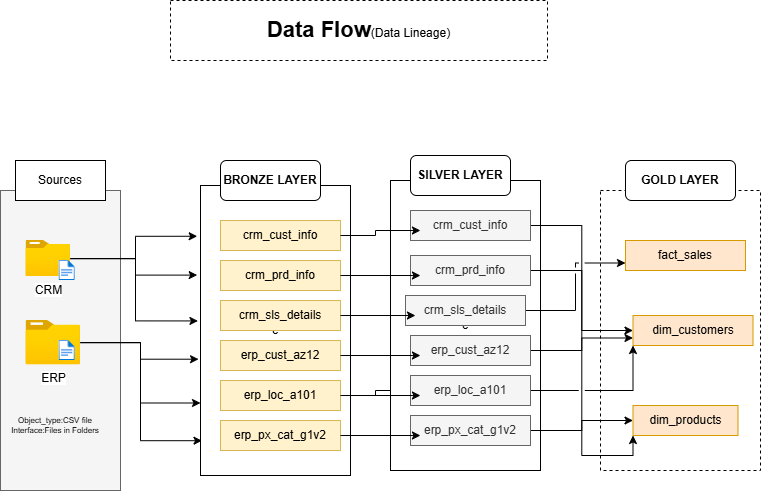

The diagram above was exported from draw.io. Its source (the exported page's mxGraphModel, read from the mxfile embedded in the PNG):
<mxGraphModel dx="906" dy="529" grid="1" gridSize="10" guides="1" tooltips="1" connect="1" arrows="1" fold="1" page="1" pageScale="1" pageWidth="827" pageHeight="1169" math="0" shadow="0">
  <root>
    <mxCell id="0" />
    <mxCell id="1" parent="0" />
    <mxCell id="FUJtnFr648Lhpyp9-Pa1-2" parent="1" style="rounded=0;whiteSpace=wrap;html=1;fillColor=#f5f5f5;fontColor=#333333;strokeColor=#666666;align=center;" value="" vertex="1">
      <mxGeometry height="300" width="120" x="50" y="230" as="geometry" />
    </mxCell>
    <mxCell id="sQNEhBZyoosfEBo-cfTV-36" edge="1" parent="1" source="FUJtnFr648Lhpyp9-Pa1-4" style="edgeStyle=orthogonalEdgeStyle;rounded=0;orthogonalLoop=1;jettySize=auto;html=1;entryX=0;entryY=0.75;entryDx=0;entryDy=0;" target="sQNEhBZyoosfEBo-cfTV-1">
      <mxGeometry relative="1" as="geometry" />
    </mxCell>
    <mxCell id="FUJtnFr648Lhpyp9-Pa1-4" parent="1" style="image;aspect=fixed;html=1;points=[];align=center;fontSize=12;image=img/lib/azure2/general/Folder_Blank.svg;rounded=1;" value="ERP" vertex="1">
      <mxGeometry height="44.24" width="54.51" x="75.49" y="360" as="geometry" />
    </mxCell>
    <mxCell id="FUJtnFr648Lhpyp9-Pa1-5" parent="1" style="image;aspect=fixed;html=1;points=[];align=center;fontSize=12;image=img/lib/azure2/general/Folder_Blank.svg;rounded=1;" value="CRM" vertex="1">
      <mxGeometry height="36.12" width="44.5" x="75.5" y="280" as="geometry" />
    </mxCell>
    <mxCell id="FUJtnFr648Lhpyp9-Pa1-6" parent="1" style="rounded=0;whiteSpace=wrap;html=1;" value="Sources" vertex="1">
      <mxGeometry height="40" width="90" x="65" y="200" as="geometry" />
    </mxCell>
    <mxCell id="FUJtnFr648Lhpyp9-Pa1-25" parent="1" style="image;aspect=fixed;html=1;points=[];align=center;fontSize=12;image=img/lib/azure2/general/File.svg;rounded=1;" value="" vertex="1">
      <mxGeometry height="20" width="16.23" x="108.55" y="300" as="geometry" />
    </mxCell>
    <mxCell id="FUJtnFr648Lhpyp9-Pa1-26" parent="1" style="image;aspect=fixed;html=1;points=[];align=center;fontSize=12;image=img/lib/azure2/general/File.svg;rounded=1;" value="" vertex="1">
      <mxGeometry height="20" width="16.23" x="108.55" y="380" as="geometry" />
    </mxCell>
    <mxCell id="FUJtnFr648Lhpyp9-Pa1-32" parent="1" style="rounded=0;whiteSpace=wrap;html=1;dashed=1;" value="" vertex="1">
      <mxGeometry height="280" width="160" x="650" y="230" as="geometry" />
    </mxCell>
    <mxCell id="FUJtnFr648Lhpyp9-Pa1-40" parent="1" style="text;html=1;whiteSpace=wrap;strokeColor=none;fillColor=none;align=center;verticalAlign=middle;rounded=0;fontSize=8;" value="&lt;font&gt;Object_type:CSV file&lt;/font&gt;&lt;div&gt;&lt;font&gt;Interface:Files in Folders&lt;/font&gt;&lt;/div&gt;" vertex="1">
      <mxGeometry height="30" width="90" x="60" y="450" as="geometry" />
    </mxCell>
    <mxCell id="gWk5hNAzTiLrgBECqjPd-1" parent="1" style="rounded=0;whiteSpace=wrap;html=1;dashed=1;" value="&lt;b&gt;&lt;font style=&quot;font-size: 22px;&quot;&gt;Data Flow&lt;/font&gt;&lt;/b&gt;(Data Lineage)" vertex="1">
      <mxGeometry height="60" width="377" x="220" y="40" as="geometry" />
    </mxCell>
    <mxCell id="sQNEhBZyoosfEBo-cfTV-1" parent="1" style="rounded=0;whiteSpace=wrap;html=1;" value="c" vertex="1">
      <mxGeometry height="290" width="150" x="250" y="225" as="geometry" />
    </mxCell>
    <mxCell id="sQNEhBZyoosfEBo-cfTV-2" parent="1" style="rounded=1;whiteSpace=wrap;html=1;" value="&lt;b&gt;BRONZE LAYER&lt;/b&gt;" vertex="1">
      <mxGeometry height="40" width="100" x="270" y="200" as="geometry" />
    </mxCell>
    <mxCell id="sQNEhBZyoosfEBo-cfTV-4" parent="1" style="rounded=1;whiteSpace=wrap;html=1;" value="&lt;b&gt;GOLD LAYER&lt;/b&gt;" vertex="1">
      <mxGeometry height="40" width="110" x="675" y="200" as="geometry" />
    </mxCell>
    <mxCell id="sQNEhBZyoosfEBo-cfTV-5" parent="1" style="rounded=0;whiteSpace=wrap;html=1;fillColor=#fff2cc;strokeColor=#d6b656;" value="crm_cust_info" vertex="1">
      <mxGeometry height="30" width="120" x="270" y="260" as="geometry" />
    </mxCell>
    <mxCell id="sQNEhBZyoosfEBo-cfTV-6" parent="1" style="rounded=0;whiteSpace=wrap;html=1;fillColor=#fff2cc;strokeColor=#d6b656;" value="crm_prd_info" vertex="1">
      <mxGeometry height="30" width="120" x="270" y="300" as="geometry" />
    </mxCell>
    <mxCell id="sQNEhBZyoosfEBo-cfTV-7" parent="1" style="rounded=0;whiteSpace=wrap;html=1;fillColor=#fff2cc;strokeColor=#d6b656;" value="erp_cust_az12" vertex="1">
      <mxGeometry height="30" width="120" x="270" y="380" as="geometry" />
    </mxCell>
    <mxCell id="sQNEhBZyoosfEBo-cfTV-8" parent="1" style="rounded=0;whiteSpace=wrap;html=1;fillColor=#fff2cc;strokeColor=#d6b656;" value="crm_sls_details" vertex="1">
      <mxGeometry height="30" width="120" x="270" y="340" as="geometry" />
    </mxCell>
    <mxCell id="sQNEhBZyoosfEBo-cfTV-9" parent="1" style="rounded=0;whiteSpace=wrap;html=1;fillColor=#fff2cc;strokeColor=#d6b656;" value="erp_px_cat_g1v2" vertex="1">
      <mxGeometry height="30" width="120" x="270" y="460" as="geometry" />
    </mxCell>
    <mxCell id="sQNEhBZyoosfEBo-cfTV-45" edge="1" parent="1" source="sQNEhBZyoosfEBo-cfTV-10" style="edgeStyle=orthogonalEdgeStyle;rounded=0;orthogonalLoop=1;jettySize=auto;html=1;" target="sQNEhBZyoosfEBo-cfTV-26" value="">
      <mxGeometry relative="1" as="geometry" />
    </mxCell>
    <mxCell id="sQNEhBZyoosfEBo-cfTV-10" parent="1" style="rounded=0;whiteSpace=wrap;html=1;fillColor=#fff2cc;strokeColor=#d6b656;" value="erp_loc_a101" vertex="1">
      <mxGeometry height="30" width="120" x="270" y="420" as="geometry" />
    </mxCell>
    <mxCell id="sQNEhBZyoosfEBo-cfTV-19" parent="1" style="rounded=0;whiteSpace=wrap;html=1;" value="c" vertex="1">
      <mxGeometry height="290" width="150" x="440" y="220" as="geometry" />
    </mxCell>
    <mxCell id="sQNEhBZyoosfEBo-cfTV-20" parent="1" style="rounded=1;whiteSpace=wrap;html=1;" value="&lt;b&gt;SILVER LAYER&lt;/b&gt;" vertex="1">
      <mxGeometry height="40" width="100" x="460" y="195" as="geometry" />
    </mxCell>
    <mxCell id="sQNEhBZyoosfEBo-cfTV-52" edge="1" parent="1" source="sQNEhBZyoosfEBo-cfTV-21" style="edgeStyle=orthogonalEdgeStyle;rounded=0;orthogonalLoop=1;jettySize=auto;html=1;entryX=0;entryY=0.5;entryDx=0;entryDy=0;jumpStyle=gap;" target="sQNEhBZyoosfEBo-cfTV-49">
      <mxGeometry relative="1" as="geometry" />
    </mxCell>
    <mxCell id="sQNEhBZyoosfEBo-cfTV-21" parent="1" style="rounded=0;whiteSpace=wrap;html=1;fillColor=#f5f5f5;fontColor=#333333;strokeColor=#666666;" value="crm_cust_info" vertex="1">
      <mxGeometry height="30" width="120" x="460" y="250" as="geometry" />
    </mxCell>
    <mxCell id="sQNEhBZyoosfEBo-cfTV-65" edge="1" parent="1" source="sQNEhBZyoosfEBo-cfTV-22" style="edgeStyle=orthogonalEdgeStyle;rounded=0;orthogonalLoop=1;jettySize=auto;html=1;entryX=0;entryY=1;entryDx=0;entryDy=0;jumpStyle=gap;" target="sQNEhBZyoosfEBo-cfTV-50">
      <mxGeometry relative="1" as="geometry" />
    </mxCell>
    <mxCell id="sQNEhBZyoosfEBo-cfTV-22" parent="1" style="rounded=0;whiteSpace=wrap;html=1;fillColor=#f5f5f5;strokeColor=#666666;fontColor=#333333;" value="crm_prd_info" vertex="1">
      <mxGeometry height="30" width="120" x="460" y="295" as="geometry" />
    </mxCell>
    <mxCell id="sQNEhBZyoosfEBo-cfTV-54" edge="1" parent="1" source="sQNEhBZyoosfEBo-cfTV-23" style="edgeStyle=orthogonalEdgeStyle;rounded=0;orthogonalLoop=1;jettySize=auto;html=1;entryX=0;entryY=0.75;entryDx=0;entryDy=0;jumpStyle=gap;" target="sQNEhBZyoosfEBo-cfTV-49">
      <mxGeometry relative="1" as="geometry" />
    </mxCell>
    <mxCell id="sQNEhBZyoosfEBo-cfTV-23" parent="1" style="rounded=0;whiteSpace=wrap;html=1;fillColor=#f5f5f5;fontColor=#333333;strokeColor=#666666;" value="erp_cust_az12" vertex="1">
      <mxGeometry height="30" width="120" x="460" y="375" as="geometry" />
    </mxCell>
    <mxCell id="sQNEhBZyoosfEBo-cfTV-51" edge="1" parent="1" source="sQNEhBZyoosfEBo-cfTV-24" style="edgeStyle=orthogonalEdgeStyle;rounded=0;orthogonalLoop=1;jettySize=auto;html=1;entryX=0;entryY=0.75;entryDx=0;entryDy=0;jumpStyle=gap;" target="sQNEhBZyoosfEBo-cfTV-48" value="">
      <mxGeometry relative="1" as="geometry" />
    </mxCell>
    <mxCell id="sQNEhBZyoosfEBo-cfTV-24" parent="1" style="rounded=0;whiteSpace=wrap;html=1;fillColor=#f5f5f5;fontColor=#333333;strokeColor=#666666;" value="crm_sls_details" vertex="1">
      <mxGeometry height="30" width="120" x="455" y="335" as="geometry" />
    </mxCell>
    <mxCell id="sQNEhBZyoosfEBo-cfTV-64" edge="1" parent="1" source="sQNEhBZyoosfEBo-cfTV-25" style="edgeStyle=orthogonalEdgeStyle;rounded=0;orthogonalLoop=1;jettySize=auto;html=1;jumpStyle=gap;" target="sQNEhBZyoosfEBo-cfTV-50" value="">
      <mxGeometry relative="1" as="geometry" />
    </mxCell>
    <mxCell id="sQNEhBZyoosfEBo-cfTV-25" parent="1" style="rounded=0;whiteSpace=wrap;html=1;fillColor=#f5f5f5;fontColor=#333333;strokeColor=#666666;" value="erp_px_cat_g1v2" vertex="1">
      <mxGeometry height="30" width="120" x="460" y="455" as="geometry" />
    </mxCell>
    <mxCell id="sQNEhBZyoosfEBo-cfTV-63" edge="1" parent="1" source="sQNEhBZyoosfEBo-cfTV-26" style="edgeStyle=orthogonalEdgeStyle;rounded=0;orthogonalLoop=1;jettySize=auto;html=1;entryX=0;entryY=1;entryDx=0;entryDy=0;jumpStyle=gap;" target="sQNEhBZyoosfEBo-cfTV-49">
      <mxGeometry relative="1" as="geometry" />
    </mxCell>
    <mxCell id="sQNEhBZyoosfEBo-cfTV-26" parent="1" style="rounded=0;whiteSpace=wrap;html=1;fillColor=#f5f5f5;fontColor=#333333;strokeColor=#666666;" value="erp_loc_a101" vertex="1">
      <mxGeometry height="30" width="120" x="460" y="415" as="geometry" />
    </mxCell>
    <mxCell id="sQNEhBZyoosfEBo-cfTV-31" edge="1" parent="1" source="FUJtnFr648Lhpyp9-Pa1-5" style="edgeStyle=orthogonalEdgeStyle;rounded=0;orthogonalLoop=1;jettySize=auto;html=1;entryX=-0.022;entryY=0.175;entryDx=0;entryDy=0;entryPerimeter=0;" target="sQNEhBZyoosfEBo-cfTV-1">
      <mxGeometry relative="1" as="geometry" />
    </mxCell>
    <mxCell id="sQNEhBZyoosfEBo-cfTV-32" edge="1" parent="1" source="FUJtnFr648Lhpyp9-Pa1-5" style="edgeStyle=orthogonalEdgeStyle;rounded=0;orthogonalLoop=1;jettySize=auto;html=1;entryX=-0.022;entryY=0.309;entryDx=0;entryDy=0;entryPerimeter=0;" target="sQNEhBZyoosfEBo-cfTV-1">
      <mxGeometry relative="1" as="geometry" />
    </mxCell>
    <mxCell id="sQNEhBZyoosfEBo-cfTV-33" edge="1" parent="1" source="FUJtnFr648Lhpyp9-Pa1-5" style="edgeStyle=orthogonalEdgeStyle;rounded=0;orthogonalLoop=1;jettySize=auto;html=1;entryX=-0.017;entryY=0.467;entryDx=0;entryDy=0;entryPerimeter=0;" target="sQNEhBZyoosfEBo-cfTV-1">
      <mxGeometry relative="1" as="geometry" />
    </mxCell>
    <mxCell id="sQNEhBZyoosfEBo-cfTV-34" edge="1" parent="1" source="FUJtnFr648Lhpyp9-Pa1-4" style="edgeStyle=orthogonalEdgeStyle;rounded=0;orthogonalLoop=1;jettySize=auto;html=1;entryX=-0.013;entryY=0.599;entryDx=0;entryDy=0;entryPerimeter=0;" target="sQNEhBZyoosfEBo-cfTV-1">
      <mxGeometry relative="1" as="geometry" />
    </mxCell>
    <mxCell id="sQNEhBZyoosfEBo-cfTV-37" edge="1" parent="1" source="FUJtnFr648Lhpyp9-Pa1-4" style="edgeStyle=orthogonalEdgeStyle;rounded=0;orthogonalLoop=1;jettySize=auto;html=1;entryX=0.01;entryY=0.88;entryDx=0;entryDy=0;entryPerimeter=0;" target="sQNEhBZyoosfEBo-cfTV-1">
      <mxGeometry relative="1" as="geometry" />
    </mxCell>
    <mxCell id="sQNEhBZyoosfEBo-cfTV-38" edge="1" parent="1" source="sQNEhBZyoosfEBo-cfTV-5" style="edgeStyle=orthogonalEdgeStyle;rounded=0;orthogonalLoop=1;jettySize=auto;html=1;entryX=0.083;entryY=0.667;entryDx=0;entryDy=0;entryPerimeter=0;" target="sQNEhBZyoosfEBo-cfTV-21">
      <mxGeometry relative="1" as="geometry" />
    </mxCell>
    <mxCell id="sQNEhBZyoosfEBo-cfTV-39" edge="1" parent="1" source="sQNEhBZyoosfEBo-cfTV-6" style="edgeStyle=orthogonalEdgeStyle;rounded=0;orthogonalLoop=1;jettySize=auto;html=1;entryX=0.083;entryY=0.667;entryDx=0;entryDy=0;entryPerimeter=0;" target="sQNEhBZyoosfEBo-cfTV-22">
      <mxGeometry relative="1" as="geometry" />
    </mxCell>
    <mxCell id="sQNEhBZyoosfEBo-cfTV-43" edge="1" parent="1" source="sQNEhBZyoosfEBo-cfTV-8" style="edgeStyle=orthogonalEdgeStyle;rounded=0;orthogonalLoop=1;jettySize=auto;html=1;entryX=0.083;entryY=0.667;entryDx=0;entryDy=0;entryPerimeter=0;" target="sQNEhBZyoosfEBo-cfTV-24">
      <mxGeometry relative="1" as="geometry" />
    </mxCell>
    <mxCell id="sQNEhBZyoosfEBo-cfTV-44" edge="1" parent="1" source="sQNEhBZyoosfEBo-cfTV-7" style="edgeStyle=orthogonalEdgeStyle;rounded=0;orthogonalLoop=1;jettySize=auto;html=1;entryX=0.083;entryY=0.667;entryDx=0;entryDy=0;entryPerimeter=0;" target="sQNEhBZyoosfEBo-cfTV-23">
      <mxGeometry relative="1" as="geometry" />
    </mxCell>
    <mxCell id="sQNEhBZyoosfEBo-cfTV-46" edge="1" parent="1" source="sQNEhBZyoosfEBo-cfTV-10" style="edgeStyle=orthogonalEdgeStyle;rounded=0;orthogonalLoop=1;jettySize=auto;html=1;entryX=0.083;entryY=0.667;entryDx=0;entryDy=0;entryPerimeter=0;" target="sQNEhBZyoosfEBo-cfTV-26">
      <mxGeometry relative="1" as="geometry" />
    </mxCell>
    <mxCell id="sQNEhBZyoosfEBo-cfTV-47" edge="1" parent="1" source="sQNEhBZyoosfEBo-cfTV-9" style="edgeStyle=orthogonalEdgeStyle;rounded=0;orthogonalLoop=1;jettySize=auto;html=1;entryX=0.083;entryY=0.667;entryDx=0;entryDy=0;entryPerimeter=0;" target="sQNEhBZyoosfEBo-cfTV-25">
      <mxGeometry relative="1" as="geometry" />
    </mxCell>
    <mxCell id="sQNEhBZyoosfEBo-cfTV-48" parent="1" style="rounded=0;whiteSpace=wrap;html=1;fillColor=#ffe6cc;strokeColor=#d79b00;" value="fact_sales" vertex="1">
      <mxGeometry height="30" width="120" x="675" y="280" as="geometry" />
    </mxCell>
    <mxCell id="sQNEhBZyoosfEBo-cfTV-49" parent="1" style="rounded=0;whiteSpace=wrap;html=1;fillColor=#ffe6cc;strokeColor=#d79b00;" value="dim_customers" vertex="1">
      <mxGeometry height="30" width="120" x="682.5" y="355" as="geometry" />
    </mxCell>
    <mxCell id="sQNEhBZyoosfEBo-cfTV-50" parent="1" style="rounded=0;whiteSpace=wrap;html=1;fillColor=#ffe6cc;strokeColor=#d79b00;" value="dim_products" vertex="1">
      <mxGeometry height="30" width="105" x="682.5" y="445" as="geometry" />
    </mxCell>
  </root>
</mxGraphModel>